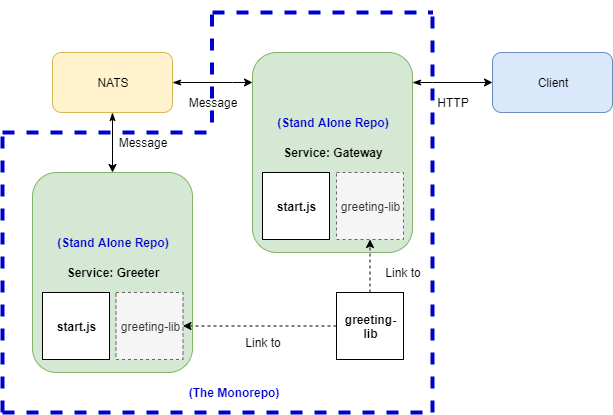

The diagram above was exported from draw.io. Its source (the exported page's mxGraphModel, read from the mxfile embedded in the PNG):
<mxGraphModel dx="1422" dy="762" grid="1" gridSize="10" guides="1" tooltips="1" connect="1" arrows="1" fold="1" page="1" pageScale="1" pageWidth="850" pageHeight="1100" math="0" shadow="0">
  <root>
    <mxCell id="0" />
    <mxCell id="1" parent="0" />
    <mxCell id="Qk2tpYDMhTx4uhA22eo9-9" value="" style="edgeStyle=orthogonalEdgeStyle;rounded=0;orthogonalLoop=1;jettySize=auto;html=1;startArrow=classicThin;startFill=1;" edge="1" parent="1" source="Qk2tpYDMhTx4uhA22eo9-1" target="Qk2tpYDMhTx4uhA22eo9-8">
      <mxGeometry relative="1" as="geometry" />
    </mxCell>
    <mxCell id="Qk2tpYDMhTx4uhA22eo9-10" value="" style="edgeStyle=orthogonalEdgeStyle;rounded=0;orthogonalLoop=1;jettySize=auto;html=1;startArrow=classicThin;startFill=1;" edge="1" parent="1" source="Qk2tpYDMhTx4uhA22eo9-1" target="Qk2tpYDMhTx4uhA22eo9-2">
      <mxGeometry relative="1" as="geometry">
        <Array as="points">
          <mxPoint x="280" y="150" />
          <mxPoint x="280" y="150" />
        </Array>
      </mxGeometry>
    </mxCell>
    <mxCell id="Qk2tpYDMhTx4uhA22eo9-1" value="NATS" style="rounded=1;whiteSpace=wrap;html=1;fillColor=#fff2cc;strokeColor=#d6b656;" vertex="1" parent="1">
      <mxGeometry x="100" y="120" width="120" height="60" as="geometry" />
    </mxCell>
    <mxCell id="Qk2tpYDMhTx4uhA22eo9-8" value="&lt;b&gt;Service: Greeter&lt;/b&gt;" style="rounded=1;whiteSpace=wrap;html=1;fillColor=#d5e8d4;strokeColor=#82b366;" vertex="1" parent="1">
      <mxGeometry x="80" y="240" width="160" height="200" as="geometry" />
    </mxCell>
    <mxCell id="Qk2tpYDMhTx4uhA22eo9-5" value="" style="edgeStyle=orthogonalEdgeStyle;rounded=0;orthogonalLoop=1;jettySize=auto;html=1;startArrow=classicThin;startFill=1;" edge="1" parent="1" source="Qk2tpYDMhTx4uhA22eo9-2" target="Qk2tpYDMhTx4uhA22eo9-4">
      <mxGeometry relative="1" as="geometry">
        <Array as="points">
          <mxPoint x="480" y="150" />
          <mxPoint x="480" y="150" />
        </Array>
      </mxGeometry>
    </mxCell>
    <mxCell id="Qk2tpYDMhTx4uhA22eo9-2" value="&lt;b&gt;Service: Gateway&lt;/b&gt;" style="rounded=1;whiteSpace=wrap;html=1;fillColor=#d5e8d4;strokeColor=#82b366;" vertex="1" parent="1">
      <mxGeometry x="300" y="120" width="160" height="200" as="geometry" />
    </mxCell>
    <mxCell id="Qk2tpYDMhTx4uhA22eo9-4" value="Client" style="rounded=1;whiteSpace=wrap;html=1;fillColor=#dae8fc;strokeColor=#6c8ebf;" vertex="1" parent="1">
      <mxGeometry x="540" y="120" width="120" height="60" as="geometry" />
    </mxCell>
    <mxCell id="Qk2tpYDMhTx4uhA22eo9-16" value="greeting-lib" style="whiteSpace=wrap;html=1;aspect=fixed;fillColor=#f5f5f5;strokeColor=#666666;fontColor=#333333;dashed=1;" vertex="1" parent="1">
      <mxGeometry x="384" y="240" width="67" height="67" as="geometry" />
    </mxCell>
    <mxCell id="Qk2tpYDMhTx4uhA22eo9-17" value="&lt;b&gt;start.js&lt;/b&gt;" style="whiteSpace=wrap;html=1;aspect=fixed;" vertex="1" parent="1">
      <mxGeometry x="310" y="240" width="67" height="67" as="geometry" />
    </mxCell>
    <mxCell id="Qk2tpYDMhTx4uhA22eo9-18" value="greeting-lib" style="whiteSpace=wrap;html=1;aspect=fixed;fillColor=#f5f5f5;strokeColor=#666666;fontColor=#333333;dashed=1;" vertex="1" parent="1">
      <mxGeometry x="163.5" y="360" width="67" height="67" as="geometry" />
    </mxCell>
    <mxCell id="Qk2tpYDMhTx4uhA22eo9-19" value="&lt;b&gt;start.js&lt;/b&gt;" style="whiteSpace=wrap;html=1;aspect=fixed;" vertex="1" parent="1">
      <mxGeometry x="90" y="360" width="67" height="67" as="geometry" />
    </mxCell>
    <mxCell id="Qk2tpYDMhTx4uhA22eo9-21" style="edgeStyle=orthogonalEdgeStyle;rounded=0;orthogonalLoop=1;jettySize=auto;html=1;entryX=1;entryY=0.5;entryDx=0;entryDy=0;startArrow=none;startFill=0;dashed=1;" edge="1" parent="1" source="Qk2tpYDMhTx4uhA22eo9-20" target="Qk2tpYDMhTx4uhA22eo9-18">
      <mxGeometry relative="1" as="geometry" />
    </mxCell>
    <mxCell id="Qk2tpYDMhTx4uhA22eo9-22" style="edgeStyle=orthogonalEdgeStyle;rounded=0;orthogonalLoop=1;jettySize=auto;html=1;exitX=0.5;exitY=0;exitDx=0;exitDy=0;entryX=0.5;entryY=1;entryDx=0;entryDy=0;dashed=1;startArrow=none;startFill=0;" edge="1" parent="1" source="Qk2tpYDMhTx4uhA22eo9-20" target="Qk2tpYDMhTx4uhA22eo9-16">
      <mxGeometry relative="1" as="geometry" />
    </mxCell>
    <mxCell id="Qk2tpYDMhTx4uhA22eo9-20" value="&lt;b&gt;greeting-lib&lt;/b&gt;" style="whiteSpace=wrap;html=1;aspect=fixed;" vertex="1" parent="1">
      <mxGeometry x="384" y="360" width="67" height="67" as="geometry" />
    </mxCell>
    <mxCell id="Qk2tpYDMhTx4uhA22eo9-23" value="HTTP" style="text;html=1;strokeColor=none;fillColor=none;align=center;verticalAlign=middle;whiteSpace=wrap;rounded=0;dashed=1;" vertex="1" parent="1">
      <mxGeometry x="480" y="160" width="40" height="20" as="geometry" />
    </mxCell>
    <mxCell id="Qk2tpYDMhTx4uhA22eo9-24" value="Message" style="text;html=1;strokeColor=none;fillColor=none;align=center;verticalAlign=middle;whiteSpace=wrap;rounded=0;dashed=1;" vertex="1" parent="1">
      <mxGeometry x="240" y="160" width="40" height="20" as="geometry" />
    </mxCell>
    <mxCell id="Qk2tpYDMhTx4uhA22eo9-25" value="Message" style="text;html=1;strokeColor=none;fillColor=none;align=center;verticalAlign=middle;whiteSpace=wrap;rounded=0;dashed=1;" vertex="1" parent="1">
      <mxGeometry x="170" y="200" width="40" height="20" as="geometry" />
    </mxCell>
    <mxCell id="Qk2tpYDMhTx4uhA22eo9-26" value="Link to" style="text;html=1;strokeColor=none;fillColor=none;align=center;verticalAlign=middle;whiteSpace=wrap;rounded=0;dashed=1;" vertex="1" parent="1">
      <mxGeometry x="430" y="330" width="40" height="20" as="geometry" />
    </mxCell>
    <mxCell id="Qk2tpYDMhTx4uhA22eo9-27" value="Link to" style="text;html=1;strokeColor=none;fillColor=none;align=center;verticalAlign=middle;whiteSpace=wrap;rounded=0;dashed=1;" vertex="1" parent="1">
      <mxGeometry x="290" y="400" width="40" height="20" as="geometry" />
    </mxCell>
    <mxCell id="Qk2tpYDMhTx4uhA22eo9-29" value="" style="endArrow=none;html=1;dashed=1;strokeColor=#0000CC;strokeWidth=4;" edge="1" parent="1">
      <mxGeometry width="50" height="50" relative="1" as="geometry">
        <mxPoint x="50" y="480" as="sourcePoint" />
        <mxPoint x="480" y="480" as="targetPoint" />
      </mxGeometry>
    </mxCell>
    <mxCell id="Qk2tpYDMhTx4uhA22eo9-30" value="" style="endArrow=none;html=1;dashed=1;strokeColor=#0000CC;strokeWidth=4;" edge="1" parent="1">
      <mxGeometry width="50" height="50" relative="1" as="geometry">
        <mxPoint x="50" y="480" as="sourcePoint" />
        <mxPoint x="50" y="200" as="targetPoint" />
      </mxGeometry>
    </mxCell>
    <mxCell id="Qk2tpYDMhTx4uhA22eo9-31" value="" style="endArrow=none;html=1;dashed=1;strokeColor=#0000CC;strokeWidth=4;" edge="1" parent="1">
      <mxGeometry width="50" height="50" relative="1" as="geometry">
        <mxPoint x="50" y="200" as="sourcePoint" />
        <mxPoint x="260" y="200" as="targetPoint" />
      </mxGeometry>
    </mxCell>
    <mxCell id="Qk2tpYDMhTx4uhA22eo9-32" value="" style="endArrow=none;html=1;dashed=1;strokeColor=#0000CC;strokeWidth=4;" edge="1" parent="1">
      <mxGeometry width="50" height="50" relative="1" as="geometry">
        <mxPoint x="259.5" y="190" as="sourcePoint" />
        <mxPoint x="259.5" y="70" as="targetPoint" />
      </mxGeometry>
    </mxCell>
    <mxCell id="Qk2tpYDMhTx4uhA22eo9-33" value="" style="endArrow=none;html=1;dashed=1;strokeColor=#0000CC;strokeWidth=4;" edge="1" parent="1">
      <mxGeometry width="50" height="50" relative="1" as="geometry">
        <mxPoint x="260" y="80" as="sourcePoint" />
        <mxPoint x="480" y="80" as="targetPoint" />
      </mxGeometry>
    </mxCell>
    <mxCell id="Qk2tpYDMhTx4uhA22eo9-34" value="" style="endArrow=none;html=1;dashed=1;strokeColor=#0000CC;strokeWidth=4;" edge="1" parent="1">
      <mxGeometry width="50" height="50" relative="1" as="geometry">
        <mxPoint x="480" y="480" as="sourcePoint" />
        <mxPoint x="480" y="80" as="targetPoint" />
      </mxGeometry>
    </mxCell>
    <mxCell id="Qk2tpYDMhTx4uhA22eo9-35" value="&lt;b&gt;&lt;font color=&quot;#0000cc&quot;&gt;(The Monorepo)&lt;/font&gt;&lt;/b&gt;" style="text;html=1;strokeColor=none;fillColor=none;align=center;verticalAlign=middle;whiteSpace=wrap;rounded=0;strokeWidth=4;" vertex="1" parent="1">
      <mxGeometry x="230.5" y="450" width="99.5" height="20" as="geometry" />
    </mxCell>
    <mxCell id="Qk2tpYDMhTx4uhA22eo9-36" value="&lt;b&gt;&lt;font color=&quot;#0000cc&quot;&gt;(Stand Alone Repo)&lt;/font&gt;&lt;/b&gt;" style="text;html=1;strokeColor=none;fillColor=none;align=center;verticalAlign=middle;whiteSpace=wrap;rounded=0;strokeWidth=4;" vertex="1" parent="1">
      <mxGeometry x="320" y="180" width="120" height="20" as="geometry" />
    </mxCell>
    <mxCell id="Qk2tpYDMhTx4uhA22eo9-37" value="&lt;b&gt;&lt;font color=&quot;#0000cc&quot;&gt;(Stand Alone Repo)&lt;/font&gt;&lt;/b&gt;" style="text;html=1;strokeColor=none;fillColor=none;align=center;verticalAlign=middle;whiteSpace=wrap;rounded=0;strokeWidth=4;" vertex="1" parent="1">
      <mxGeometry x="100" y="300" width="120" height="20" as="geometry" />
    </mxCell>
  </root>
</mxGraphModel>